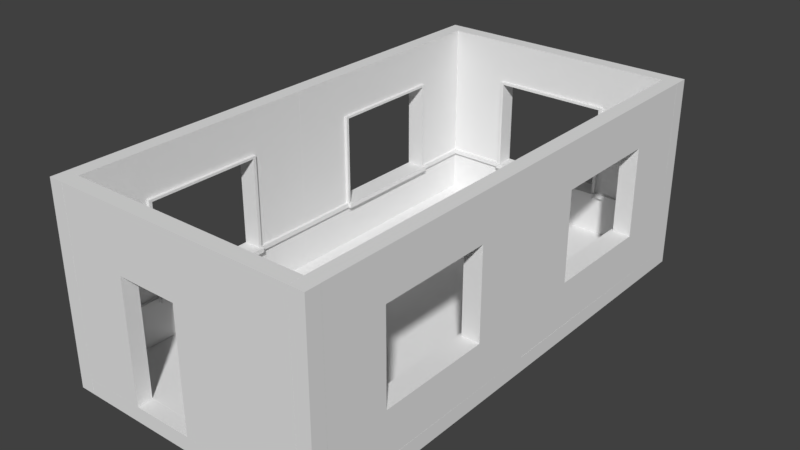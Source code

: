 # Source: SimpleRoomScene.blend  (saved by Blender 2.78.0; exported with 4.5.12 LTS)
import bpy
from mathutils import Matrix  # noqa: F401  (used for matrix-valued properties, if any)

bpy.ops.wm.read_factory_settings(use_empty=True)
scene = bpy.context.scene
scene.name = 'Scene'

# ---- collections
col_collection_1 = bpy.data.collections.new('Collection 1'); scene.collection.children.link(col_collection_1)

# ---- materials (node trees are filled in below, after node groups)
mat_material_001 = bpy.data.materials.new('Material.001')
mat_material_001.alpha_threshold = 0.0
mat_material_001.use_transparent_shadow = False
mat_material_001.roughness = 0.5
mat_material_001.line_color = (0.0, 0.0, 0.0, 1.0)

# ---- material node trees

# ---- world
world_world = bpy.data.worlds.new('World'); scene.world = world_world
world_world.color = (0.05088, 0.05088, 0.05088)
world_world.use_sun_shadow = False
world_world.sun_shadow_jitter_overblur = 0.0
world_world.cycles.sampling_method = 'MANUAL'

# ---- meshes
me_plane_012 = bpy.data.meshes.new('Plane.012')
me_plane_012.from_pydata([(-2.0, 0.0, 0.0), (0.0, 0.0, 0.0), (-2.0, 0.0, 0.25), (0.0, 0.0, 0.25), (0.0, 4.0, 0.0), (-2.0, 4.0, 0.0), (0.0, 4.0, 0.25), (-2.0, 4.0, 0.25)], [], [(3, 6, 7, 2), (1, 4, 6, 3), (2, 7, 5, 0), (0, 1, 3, 2), (4, 5, 7, 6), (0, 5, 4, 1)])
me_plane_012.use_remesh_preserve_volume = False
me_plane_012.use_remesh_preserve_attributes = False
me_plane_012.use_mirror_vertex_groups = False
me_plane_012.update()
me_plane_011 = bpy.data.meshes.new('Plane.011')
me_plane_011.from_pydata([(-2.0, 0.0, 0.0), (0.0, 0.0, 0.0), (-2.0, 0.0, 0.25), (0.0, 0.0, 0.25), (0.0, 4.0, 0.0), (-2.0, 4.0, 0.0), (0.0, 4.0, 0.25), (-2.0, 4.0, 0.25)], [], [(3, 6, 7, 2), (1, 4, 6, 3), (2, 7, 5, 0), (0, 1, 3, 2), (4, 5, 7, 6), (0, 5, 4, 1)])
me_plane_011.use_remesh_preserve_volume = False
me_plane_011.use_remesh_preserve_attributes = False
me_plane_011.use_mirror_vertex_groups = False
me_plane_011.update()
me_plane_010 = bpy.data.meshes.new('Plane.010')
me_plane_010.from_pydata([(-2.0, 0.0, 0.0), (0.0, 0.0, 0.0), (-2.0, 0.0, 0.25), (0.0, 0.0, 0.25), (0.0, 4.0, 0.0), (-2.0, 4.0, 0.0), (0.0, 4.0, 0.25), (-2.0, 4.0, 0.25)], [], [(3, 6, 7, 2), (1, 4, 6, 3), (2, 7, 5, 0), (0, 1, 3, 2), (4, 5, 7, 6), (0, 5, 4, 1)])
me_plane_010.use_remesh_preserve_volume = False
me_plane_010.use_remesh_preserve_attributes = False
me_plane_010.use_mirror_vertex_groups = False
me_plane_010.update()
me_plane_009 = bpy.data.meshes.new('Plane.009')
me_plane_009.from_pydata([(-2.0, 0.0, 0.0), (0.0, 0.0, 0.0), (-2.0, 0.0, 0.25), (0.0, 0.0, 0.25), (0.0, 4.0, 0.0), (-2.0, 4.0, 0.0), (0.0, 4.0, 0.25), (-2.0, 4.0, 0.25)], [], [(3, 6, 7, 2), (1, 4, 6, 3), (2, 7, 5, 0), (0, 1, 3, 2), (4, 5, 7, 6), (0, 5, 4, 1)])
me_plane_009.use_remesh_preserve_volume = False
me_plane_009.use_remesh_preserve_attributes = False
me_plane_009.use_mirror_vertex_groups = False
me_plane_009.update()
me_plane_008 = bpy.data.meshes.new('Plane.008')
me_plane_008.from_pydata([(-2.0, 0.0, 0.0), (0.0, 0.0, 0.0), (-2.0, 0.0, 0.25), (0.0, 0.0, 0.25), (0.0, 4.0, 0.0), (-2.0, 4.0, 0.0), (0.0, 4.0, 0.25), (-2.0, 4.0, 0.25)], [], [(3, 6, 7, 2), (1, 4, 6, 3), (2, 7, 5, 0), (0, 1, 3, 2), (4, 5, 7, 6), (0, 5, 4, 1)])
me_plane_008.use_remesh_preserve_volume = False
me_plane_008.use_remesh_preserve_attributes = False
me_plane_008.use_mirror_vertex_groups = False
me_plane_008.update()
me_plane_004 = bpy.data.meshes.new('Plane.004')
me_plane_004.from_pydata([(-2.0, 0.0, 0.0), (0.0, 0.0, 0.0), (-2.0, 0.0, 0.25), (0.0, 0.0, 0.25), (0.0, 3.25, 0.0), (-2.0, 3.25, 0.0), (0.0, 3.25, 0.25), (-2.0, 3.25, 0.25)], [], [(0, 5, 4, 1), (0, 1, 3, 2), (2, 7, 5, 0), (4, 5, 7, 6), (3, 6, 7, 2), (1, 4, 6, 3)])
me_plane_004.use_remesh_preserve_volume = False
me_plane_004.use_remesh_preserve_attributes = False
me_plane_004.use_mirror_vertex_groups = False
me_plane_004.update()
me_cube_001 = bpy.data.meshes.new('Cube.001')
me_cube_001.from_pydata([(1.0, 1.0, -1.0), (1.0, -1.0, -1.0), (-1.0, -1.0, -1.0), (-1.0, 1.0, -1.0), (1.0, 1.0, 1.0), (1.0, -1.0, 1.0), (-1.0, -1.0, 1.0), (-1.0, 1.0, 1.0)], [], [(0, 1, 2, 3), (4, 7, 6, 5), (0, 4, 5, 1), (1, 5, 6, 2), (2, 6, 7, 3), (4, 0, 3, 7)])
me_cube_001.materials.append(mat_material_001)
me_cube_001.use_remesh_preserve_volume = False
me_cube_001.use_remesh_preserve_attributes = False
me_cube_001.use_mirror_vertex_groups = False
me_cube_001.update()
me_vert_001 = bpy.data.meshes.new('Vert.001')
me_vert_001.from_pydata([(0.0, -1.093e-08, -0.25), (4.0, -1.093e-08, -0.25), (4.0, 3.0, -0.25), (0.0, 3.0, -0.25), (0.0, 1.5, -0.25), (2.0, 3.0, -0.25), (4.0, 1.5, -0.25), (2.0, -1.093e-08, -0.25), (2.899, 0.1008, 0.0), (3.0, -1.093e-08, -0.25), (4.0, 2.25, -0.25), (1.0, 3.0, -0.25), (0.0, 2.25, -0.25), (4.0, 0.75, -0.25), (1.0, -1.093e-08, -0.25), (0.0, 0.75, -0.25), (3.0, 3.0, -0.25), (3.0, 1.5, -0.25), (1.0, 1.5, -0.25), (2.0, 0.75, -0.25), (2.0, 2.25, -0.25), (1.0, 2.25, -0.25), (1.0, 0.75, -0.25), (3.0, 0.75, -0.25), (3.0, 2.25, -0.25), (3.899, 0.1008, 0.0), (4.0, 2.25, 0.0), (4.0, 3.0, 0.0), (1.0, 3.0, 0.0), (0.0, 3.0, 0.0), (0.0, 2.25, 0.0), (0.0, 1.5, 0.0), (4.0, 0.75, 0.0), (4.0, 1.5, 0.0), (0.8992, 0.1008, 0.0), (1.899, 0.1008, 0.0), (0.0, 0.75, 0.0), (0.1008, 0.1008, 0.0), (3.0, 3.0, 0.0), (2.0, 3.0, 0.0), (3.0, 1.5, 0.0), (2.0, 0.75, 0.0), (1.0, 1.5, 0.0), (2.0, 2.25, 0.0), (1.0, 2.25, 0.0), (1.0, 0.75, 0.0), (3.0, 0.75, 0.0), (3.0, 2.25, 0.0), (0.0, 0.675, -0.25), (2.0, 0.675, -0.25), (4.0, 0.675, -0.25), (1.0, 0.675, -0.25), (3.0, 0.675, -0.25), (0.1008, 0.5742, 0.0), (1.899, 0.5742, 0.0), (3.899, 0.5742, 0.0), (0.8992, 0.5742, 0.0), (2.899, 0.5742, 0.0), (4.0, 0.675, 0.05), (4.0, 0.75, 0.05), (1.0, 0.75, 0.05), (2.0, 0.75, 0.05), (0.0, 0.75, 0.05), (3.0, 0.75, 0.05), (0.0, 0.675, 0.05), (2.0, 0.675, 0.05), (1.0, 0.675, 0.05), (3.0, 0.675, 0.05), (0.0, 0.675, 0.0), (0.0, -1.093e-08, 0.0), (1.101, 0.1008, 0.0), (1.101, 0.5742, 0.0), (1.0, -1.093e-08, 0.0), (2.101, 0.1008, 0.0), (2.101, 0.5742, 0.0), (1.0, 0.675, 0.0), (2.0, 0.675, 0.0), (2.0, -1.093e-08, 0.0), (3.101, 0.1008, 0.0), (3.101, 0.5742, 0.0), (3.0, -1.093e-08, 0.0), (4.0, -1.093e-08, 0.0), (3.0, 0.675, 0.0), (4.0, 0.675, 0.0), (4.0, 2.5, -0.25), (4.0, 2.75, -0.25), (0.0, 2.75, -0.25), (0.0, 2.5, -0.25), (4.0, 2.5, 0.0), (4.0, 2.75, 0.0), (2.0, 2.75, -0.25), (2.0, 2.5, -0.25), (1.0, 2.75, -0.25), (1.0, 2.5, -0.25), (3.0, 2.75, -0.25), (3.0, 2.5, -0.25), (0.0, 2.75, 0.0), (0.0, 2.5, 0.0), (2.0, 2.75, 0.0), (2.0, 2.5, 0.0), (1.0, 2.75, 0.0), (1.0, 2.5, 0.0), (3.0, 2.75, 0.0), (3.0, 2.5, 0.0), (1.05, 2.25, -0.25), (1.05, 1.5, -0.25), (1.05, 0.75, -0.25), (1.05, 2.25, 0.0), (1.05, 1.5, 0.0), (1.05, 0.75, 0.0), (2.95, 1.5, -0.25), (2.95, 0.75, -0.25), (2.95, 2.25, -0.25), (2.95, 1.5, 0.0), (2.95, 0.75, 0.0), (2.95, 2.25, 0.0), (0.0, 2.289, -0.25), (2.0, 2.289, -0.25), (1.0, 2.289, -0.25), (3.0, 2.289, -0.25), (0.0, 2.289, 0.0), (2.0, 2.289, 0.0), (1.0, 2.289, 0.0), (3.0, 2.289, 0.0), (4.0, 2.289, -0.25), (4.0, 2.289, 0.0), (2.0, 2.289, 0.05), (2.0, 2.25, 0.05), (1.0, 2.25, 0.05), (1.0, 1.5, 0.05), (1.0, 2.289, 0.05), (1.0, 0.75, 0.05), (3.0, 1.5, 0.05), (3.0, 0.75, 0.05), (3.0, 2.25, 0.05), (3.0, 2.289, 0.05), (1.05, 2.25, 0.05), (1.05, 1.5, 0.05), (1.05, 0.75, 0.05), (2.95, 1.5, 0.05), (2.95, 0.75, 0.05), (2.95, 2.25, 0.05), (1.0, 0.75, 0.1), (2.0, 0.75, 0.1), (3.0, 0.75, 0.1), (2.0, 0.675, 0.1), (1.0, 0.675, 0.1), (3.0, 0.675, 0.1)], [], [(94, 16, 2, 85), (23, 17, 6, 13), (92, 11, 5, 90), (4, 12, 21, 18), (86, 3, 11, 92), (51, 22, 19, 49), (48, 15, 22, 51), (15, 4, 18, 22), (52, 23, 13, 50), (49, 19, 23, 52), (102, 89, 27, 38), (17, 24, 10, 6), (46, 32, 33, 40), (90, 5, 16, 94), (100, 98, 39, 28), (31, 42, 44, 30), (96, 100, 28, 29), (82, 83, 58, 67), (45, 36, 62, 60), (36, 45, 42, 31), (32, 46, 63, 59), (76, 82, 67, 65), (40, 33, 26, 47), (98, 102, 38, 39), (48, 68, 36, 15), (24, 47, 43, 20), (86, 96, 29, 3), (5, 39, 38, 16), (17, 23, 111, 110), (1, 81, 80, 9), (50, 83, 81, 1), (45, 22, 106, 109), (20, 43, 44, 21), (124, 125, 26, 10), (14, 72, 69, 0), (3, 29, 28, 11), (15, 36, 31, 4), (19, 41, 46, 23), (21, 44, 107, 104), (4, 31, 30, 12), (16, 38, 27, 2), (9, 80, 77, 7), (6, 33, 32, 13), (47, 24, 112, 115), (10, 26, 33, 6), (22, 45, 41, 19), (7, 77, 72, 14), (11, 28, 39, 5), (13, 32, 83, 50), (0, 69, 68, 48), (73, 8, 57, 74), (78, 25, 55, 79), (37, 34, 56, 53), (70, 35, 54, 71), (7, 49, 52, 9), (9, 52, 50, 1), (0, 48, 51, 14), (14, 51, 49, 7), (61, 60, 142, 143), (64, 66, 60, 62), (67, 58, 59, 63), (66, 65, 145, 146), (46, 41, 61, 63), (68, 75, 66, 64), (75, 76, 65, 66), (41, 45, 60, 61), (36, 68, 64, 62), (83, 32, 59, 58), (37, 53, 68, 69), (34, 37, 69, 72), (56, 34, 72, 75), (53, 56, 75, 68), (35, 70, 72, 77), (54, 35, 77, 76), (70, 71, 75, 72), (71, 54, 76, 75), (73, 74, 76, 77), (8, 73, 77, 80), (57, 8, 80, 82), (74, 57, 82, 76), (25, 78, 80, 81), (78, 79, 82, 80), (55, 25, 81, 83), (79, 55, 83, 82), (2, 27, 89, 85), (85, 89, 88, 84), (116, 120, 97, 87), (87, 97, 96, 86), (121, 123, 103, 99), (99, 103, 102, 98), (120, 122, 101, 97), (97, 101, 100, 96), (122, 121, 99, 101), (101, 99, 98, 100), (117, 91, 95, 119), (91, 90, 94, 95), (123, 125, 88, 103), (103, 88, 89, 102), (116, 87, 93, 118), (87, 86, 92, 93), (118, 93, 91, 117), (93, 92, 90, 91), (119, 95, 84, 124), (95, 94, 85, 84), (105, 108, 109, 106), (104, 107, 108, 105), (18, 21, 104, 105), (113, 114, 140, 139), (22, 18, 105, 106), (122, 44, 128, 130), (110, 113, 115, 112), (111, 114, 113, 110), (44, 42, 129, 128), (23, 46, 114, 111), (24, 17, 110, 112), (47, 115, 141, 134), (24, 119, 124, 10), (21, 118, 117, 20), (12, 116, 118, 21), (47, 26, 125, 123), (20, 117, 119, 24), (123, 121, 126, 135), (30, 44, 122, 120), (47, 123, 135, 134), (12, 30, 120, 116), (84, 88, 125, 124), (128, 129, 137, 136), (129, 131, 138, 137), (133, 132, 139, 140), (132, 134, 141, 139), (128, 127, 126, 130), (127, 134, 135, 126), (46, 40, 132, 133), (115, 113, 139, 141), (114, 46, 133, 140), (43, 47, 134, 127), (45, 109, 138, 131), (121, 122, 130, 126), (108, 107, 136, 137), (40, 47, 134, 132), (107, 44, 128, 136), (109, 108, 137, 138), (42, 45, 131, 129), (44, 43, 127, 128), (146, 145, 143, 142), (145, 147, 144, 143), (67, 63, 144, 147), (63, 61, 143, 144), (65, 67, 147, 145), (60, 66, 146, 142)])
me_vert_001.use_remesh_preserve_volume = False
me_vert_001.use_remesh_preserve_attributes = False
me_vert_001.use_mirror_vertex_groups = False
me_vert_001.update()
me_vert = bpy.data.meshes.new('Vert')
me_vert.from_pydata([(0.0, 0.0, 0.0), (0.0, 1.0, 0.0), (2.0, 1.0, 0.0), (2.0, 2.0, 0.0), (0.0, 2.0, 0.0), (0.0, 4.0, 0.0), (3.0, 4.0, 0.0), (3.0, 0.0, 0.0), (0.0, 0.0, 0.0), (0.0, 0.0, 0.0), (0.0, 1.0, 0.0), (2.0, 1.0, 0.0), (2.0, 2.0, 0.0), (0.0, 2.0, 0.0), (0.0, 4.0, 0.0), (3.0, 4.0, 0.0), (3.0, 0.0, 0.0), (0.0, 0.0, 0.0), (0.0, 0.0, 0.25), (0.0, 1.0, 0.25), (2.0, 1.0, 0.25), (2.0, 2.0, 0.25), (0.0, 2.0, 0.25), (0.0, 4.0, 0.25), (3.0, 4.0, 0.25), (3.0, 0.0, 0.25), (0.0, 0.0, 0.25)], [], [(1, 0, 8, 7, 6, 5, 4, 3, 2), (9, 17, 26, 18), (0, 1, 10, 9), (7, 8, 17, 16), (4, 5, 14, 13), (1, 2, 11, 10), (8, 0, 9, 17), (5, 6, 15, 14), (2, 3, 12, 11), (6, 7, 16, 15), (3, 4, 13, 12), (19, 18, 26, 25, 24, 23, 22, 21, 20), (15, 14, 23, 24), (12, 11, 20, 21), (16, 15, 24, 25), (13, 12, 21, 22), (10, 9, 18, 19), (17, 16, 25, 26), (14, 13, 22, 23), (11, 10, 19, 20)])
me_vert.use_remesh_preserve_volume = False
me_vert.use_remesh_preserve_attributes = False
me_vert.use_mirror_vertex_groups = False
me_vert.update()
me_plane_007 = bpy.data.meshes.new('Plane.007')
me_plane_007.from_pydata([(-2.0, 0.0, 0.0), (0.0, 0.0, 0.0), (-2.0, 0.0, 0.25), (0.0, 0.0, 0.25), (0.0, 4.0, 0.0), (-2.0, 4.0, 0.0), (0.0, 4.0, 0.25), (-2.0, 4.0, 0.25)], [], [(3, 6, 7, 2), (1, 4, 6, 3), (2, 7, 5, 0), (0, 1, 3, 2), (4, 5, 7, 6), (0, 5, 4, 1)])
me_plane_007.use_remesh_preserve_volume = False
me_plane_007.use_remesh_preserve_attributes = False
me_plane_007.use_mirror_vertex_groups = False
me_plane_007.update()

# ---- objects
ob_cornerfill4_005 = bpy.data.objects.new('CornerFill4.005', me_plane_012)
ob_cornerfill4_004 = bpy.data.objects.new('CornerFill4.004', me_plane_011)
ob_cornerfill4_003 = bpy.data.objects.new('CornerFill4.003', me_plane_010)
ob_cornerfill4_002 = bpy.data.objects.new('CornerFill4.002', me_plane_009)
ob_cornerfill4_001 = bpy.data.objects.new('CornerFill4.001', me_plane_008)
ob_room = bpy.data.objects.new('Room', None)
ob_cornerfillers = bpy.data.objects.new('CornerFillers', None)
ob_plane_011 = bpy.data.objects.new('Plane.011', me_plane_004)
ob_plane_010 = bpy.data.objects.new('Plane.010', me_plane_004)
ob_plane_009 = bpy.data.objects.new('Plane.009', me_plane_004)
ob_plane_008 = bpy.data.objects.new('Plane.008', me_plane_004)
ob_floor = bpy.data.objects.new('Floor', None)
ob_cube_007 = bpy.data.objects.new('Cube.007', me_cube_001)
ob_cube_006 = bpy.data.objects.new('Cube.006', me_cube_001)
ob_cube_005 = bpy.data.objects.new('Cube.005', me_cube_001)
ob_cube_004 = bpy.data.objects.new('Cube.004', me_cube_001)
ob_cube_003 = bpy.data.objects.new('Cube.003', me_cube_001)
ob_cube_002 = bpy.data.objects.new('Cube.002', me_cube_001)
ob_cube_001 = bpy.data.objects.new('Cube.001', me_cube_001)
ob_cube = bpy.data.objects.new('Cube', me_cube_001)
ob_sm_window_3x4x_003 = bpy.data.objects.new('SM_Window 3x4x.003', me_vert_001)
ob_sm_window_3x4x_002 = bpy.data.objects.new('SM_Window 3x4x.002', me_vert_001)
ob_sm_window_3x4x_001 = bpy.data.objects.new('SM_Window 3x4x.001', me_vert_001)
ob_sm_window_3x4x_000 = bpy.data.objects.new('SM_Window 3x4x.000', me_vert_001)
ob_sm_doorwall_3x4x_25 = bpy.data.objects.new('SM_DoorWall 3x4x.25', me_vert)
ob_sm_window_3x4x_25 = bpy.data.objects.new('SM_Window 3x4x.25', me_vert_001)
ob_cornerfill4 = bpy.data.objects.new('CornerFill4', me_plane_007)

# ---- transforms, parenting, visibility, modifiers, constraints
ob_cornerfill4_005.location = (4.0, 8.25, -0.25)
ob_cornerfill4_005.rotation_euler = (-3.142, 3.142, -1.571)
ob_cornerfill4_005.scale = (0.125, 1.0, 1.0)
ob_cornerfill4_005.lineart.crease_threshold = 0.0
ob_cornerfill4_004.location = (4.0, 0.0, -0.25)
ob_cornerfill4_004.rotation_euler = (-3.142, 3.142, -1.571)
ob_cornerfill4_004.scale = (0.125, 1.0, 1.0)
ob_cornerfill4_004.lineart.crease_threshold = 0.0
ob_cornerfill4_003.location = (4.25, 0.0, -0.25)
ob_cornerfill4_003.scale = (0.125, 1.0, 1.0)
ob_cornerfill4_003.lineart.crease_threshold = 0.0
ob_cornerfill4_002.location = (4.25, 4.0, -0.25)
ob_cornerfill4_002.scale = (0.125, 1.0, 1.0)
ob_cornerfill4_002.lineart.crease_threshold = 0.0
ob_cornerfill4_001.location = (0.0, 4.0, -0.25)
ob_cornerfill4_001.scale = (0.125, 1.0, 1.0)
ob_cornerfill4_001.lineart.crease_threshold = 0.0
ob_room.location = (0.0, 0.0, 0.0)
ob_room.empty_image_offset = (0.0, 0.0)
ob_room.lineart.crease_threshold = 0.0
ob_cornerfillers.parent = ob_room
ob_cornerfillers.location = (0.0, 0.0, 0.0)
ob_cornerfillers.empty_image_offset = (0.0, 0.0)
ob_cornerfillers.lineart.crease_threshold = 0.0
ob_plane_011.parent = ob_cornerfillers
ob_plane_011.location = (0.0, 8.25, -0.25)
ob_plane_011.rotation_euler = (1.571, -0.0, 0.0)
ob_plane_011.scale = (0.125, 1.0, 1.0)
ob_plane_011.lineart.crease_threshold = 0.0
ob_plane_010.parent = ob_cornerfillers
ob_plane_010.location = (4.25, 8.25, -0.25)
ob_plane_010.rotation_euler = (1.571, -0.0, 0.0)
ob_plane_010.scale = (0.125, 1.0, 1.0)
ob_plane_010.lineart.crease_threshold = 0.0
ob_plane_009.parent = ob_cornerfillers
ob_plane_009.location = (4.25, 0.0, -0.25)
ob_plane_009.rotation_euler = (1.571, -0.0, 0.0)
ob_plane_009.scale = (0.125, 1.0, 1.0)
ob_plane_009.lineart.crease_threshold = 0.0
ob_plane_008.parent = ob_cornerfillers
ob_plane_008.location = (0.0, 0.0, -0.25)
ob_plane_008.rotation_euler = (1.571, -0.0, 0.0)
ob_plane_008.scale = (0.125, 1.0, 1.0)
ob_plane_008.lineart.crease_threshold = 0.0
ob_floor.parent = ob_room
ob_floor.location = (0.0, 0.0, 0.0)
ob_floor.empty_image_offset = (0.0, 0.0)
ob_floor.lineart.crease_threshold = 0.0
ob_cube_007.parent = ob_floor
ob_cube_007.location = (1.0, 5.0, -0.125)
ob_cube_007.scale = (1.0, 1.0, 0.125)
ob_cube_007.lock_rotations_4d = False
ob_cube_007.empty_display_type = 'ARROWS'
ob_cube_007.lineart.crease_threshold = 0.0
ob_cube_006.parent = ob_floor
ob_cube_006.location = (1.0, 7.0, -0.125)
ob_cube_006.scale = (1.0, 1.0, 0.125)
ob_cube_006.lock_rotations_4d = False
ob_cube_006.empty_display_type = 'ARROWS'
ob_cube_006.lineart.crease_threshold = 0.0
ob_cube_005.parent = ob_floor
ob_cube_005.location = (3.0, 7.0, -0.125)
ob_cube_005.scale = (1.0, 1.0, 0.125)
ob_cube_005.lock_rotations_4d = False
ob_cube_005.empty_display_type = 'ARROWS'
ob_cube_005.lineart.crease_threshold = 0.0
ob_cube_004.parent = ob_floor
ob_cube_004.location = (3.0, 5.0, -0.125)
ob_cube_004.scale = (1.0, 1.0, 0.125)
ob_cube_004.lock_rotations_4d = False
ob_cube_004.empty_display_type = 'ARROWS'
ob_cube_004.lineart.crease_threshold = 0.0
ob_cube_003.parent = ob_floor
ob_cube_003.location = (3.0, 1.0, -0.125)
ob_cube_003.scale = (1.0, 1.0, 0.125)
ob_cube_003.lock_rotations_4d = False
ob_cube_003.empty_display_type = 'ARROWS'
ob_cube_003.lineart.crease_threshold = 0.0
ob_cube_002.parent = ob_floor
ob_cube_002.location = (3.0, 3.0, -0.125)
ob_cube_002.scale = (1.0, 1.0, 0.125)
ob_cube_002.lock_rotations_4d = False
ob_cube_002.empty_display_type = 'ARROWS'
ob_cube_002.lineart.crease_threshold = 0.0
ob_cube_001.parent = ob_floor
ob_cube_001.location = (1.0, 3.0, -0.125)
ob_cube_001.scale = (1.0, 1.0, 0.125)
ob_cube_001.lock_rotations_4d = False
ob_cube_001.empty_display_type = 'ARROWS'
ob_cube_001.lineart.crease_threshold = 0.0
ob_cube.parent = ob_floor
ob_cube.location = (1.0, 1.0, -0.125)
ob_cube.scale = (1.0, 1.0, 0.125)
ob_cube.lock_rotations_4d = False
ob_cube.empty_display_type = 'ARROWS'
ob_cube.lineart.crease_threshold = 0.0
ob_sm_window_3x4x_003.parent = ob_room
ob_sm_window_3x4x_003.location = (4.0, 4.0, 0.0)
ob_sm_window_3x4x_003.rotation_euler = (1.571, -0.0, 4.712)
ob_sm_window_3x4x_003.lineart.crease_threshold = 0.0
ob_sm_window_3x4x_002.parent = ob_room
ob_sm_window_3x4x_002.location = (4.0, 8.0, 0.0)
ob_sm_window_3x4x_002.rotation_euler = (1.571, -0.0, 4.712)
ob_sm_window_3x4x_002.lineart.crease_threshold = 0.0
ob_sm_window_3x4x_001.parent = ob_room
ob_sm_window_3x4x_001.location = (0.0, 0.0, 0.0)
ob_sm_window_3x4x_001.rotation_euler = (1.571, -0.0, 1.571)
ob_sm_window_3x4x_001.lineart.crease_threshold = 0.0
ob_sm_window_3x4x_000.parent = ob_room
ob_sm_window_3x4x_000.location = (0.0, 4.0, 0.0)
ob_sm_window_3x4x_000.rotation_euler = (1.571, -0.0, 1.571)
ob_sm_window_3x4x_000.lineart.crease_threshold = 0.0
ob_sm_doorwall_3x4x_25.parent = ob_room
ob_sm_doorwall_3x4x_25.location = (0.0, -0.25, 0.0)
ob_sm_doorwall_3x4x_25.rotation_euler = (-1.571, -1.571, 0.0)
ob_sm_doorwall_3x4x_25.lineart.crease_threshold = 0.0
ob_sm_window_3x4x_25.parent = ob_room
ob_sm_window_3x4x_25.location = (0.0, 8.0, 0.0)
ob_sm_window_3x4x_25.rotation_euler = (1.571, -0.0, 0.0)
ob_sm_window_3x4x_25.lineart.crease_threshold = 0.0
ob_cornerfill4.location = (0.0, 0.0, -0.25)
ob_cornerfill4.scale = (0.125, 1.0, 1.0)
ob_cornerfill4.lineart.crease_threshold = 0.0

# ---- collection membership
col_collection_1.objects.link(ob_cornerfill4_005)
col_collection_1.objects.link(ob_cornerfill4_004)
col_collection_1.objects.link(ob_cornerfill4_003)
col_collection_1.objects.link(ob_cornerfill4_002)
col_collection_1.objects.link(ob_cornerfill4_001)
col_collection_1.objects.link(ob_room)
col_collection_1.objects.link(ob_cornerfillers)
col_collection_1.objects.link(ob_plane_011)
col_collection_1.objects.link(ob_plane_010)
col_collection_1.objects.link(ob_plane_009)
col_collection_1.objects.link(ob_plane_008)
col_collection_1.objects.link(ob_floor)
col_collection_1.objects.link(ob_cube_007)
col_collection_1.objects.link(ob_cube_006)
col_collection_1.objects.link(ob_cube_005)
col_collection_1.objects.link(ob_cube_004)
col_collection_1.objects.link(ob_cube_003)
col_collection_1.objects.link(ob_cube_002)
col_collection_1.objects.link(ob_cube_001)
col_collection_1.objects.link(ob_cube)
col_collection_1.objects.link(ob_sm_window_3x4x_003)
col_collection_1.objects.link(ob_sm_window_3x4x_002)
col_collection_1.objects.link(ob_sm_window_3x4x_001)
col_collection_1.objects.link(ob_sm_window_3x4x_000)
col_collection_1.objects.link(ob_sm_doorwall_3x4x_25)
col_collection_1.objects.link(ob_sm_window_3x4x_25)
col_collection_1.objects.link(ob_cornerfill4)

# ---- scene / render settings (as saved in the file)
scene.frame_start = 1; scene.frame_end = 250; scene.frame_set(1)
scene.render.engine = 'BLENDER_EEVEE_NEXT'
scene.render.resolution_percentage = 50
scene.render.dither_intensity = 0.0
scene.cycles.use_denoising = False
scene.cycles.samples = 128
scene.cycles.sampling_pattern = 'TABULATED_SOBOL'
scene.cycles.light_sampling_threshold = 0.0
scene.cycles.use_adaptive_sampling = False
scene.cycles.use_light_tree = False
scene.cycles.blur_glossy = 0.0
scene.cycles.sample_clamp_indirect = 0.0
scene.view_settings.view_transform = 'Standard'
bpy.context.view_layer.update()

# ---- added for rendering (the .blend has no active camera and no usable light): camera, sun
cam_auto = bpy.data.cameras.new('AutoCamera')
cam_auto.lens = 50.0
cam_auto.sensor_width = 36.0
cam_auto.clip_end = 1000.0
ob_auto_camera = bpy.data.objects.new('AutoCamera', cam_auto)
scene.collection.objects.link(ob_auto_camera)
ob_auto_camera.location = (11.3929, -7.27142, 8.88928)
ob_auto_camera.rotation_euler = (1.09748, -7.21219e-08, 0.694738)
scene.camera = ob_auto_camera
light_auto_sun = bpy.data.lights.new('AutoSun', 'SUN')
light_auto_sun.energy = 3.0
light_auto_sun.angle = 0.0523599
ob_auto_sun = bpy.data.objects.new('AutoSun', light_auto_sun)
scene.collection.objects.link(ob_auto_sun)
ob_auto_sun.rotation_euler = (0.872665, 0.174533, 0.523599)
bpy.context.view_layer.update()
